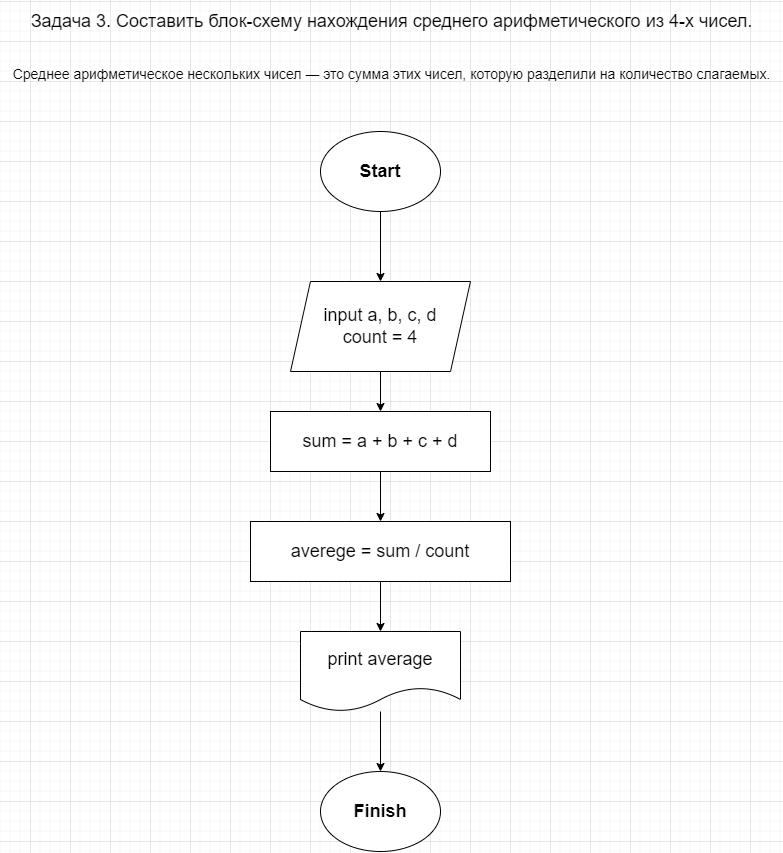

The diagram above was exported from draw.io. Its source (the exported page's mxGraphModel, read from the mxfile embedded in the PNG):
<mxGraphModel dx="595" dy="3067" grid="1" gridSize="10" guides="1" tooltips="1" connect="1" arrows="1" fold="1" page="1" pageScale="1" pageWidth="827" pageHeight="1169" math="0" shadow="0">
  <root>
    <mxCell id="0" />
    <mxCell id="1" parent="0" />
    <mxCell id="lA_zNPmyUzb5ur6s-X7t-1" value="&lt;font style=&quot;font-size: 14px;&quot;&gt;Среднее арифметическое нескольких чисел — это сумма этих чисел, которую разделили на количество слагаемых.&lt;/font&gt;" style="text;html=1;align=center;verticalAlign=middle;resizable=0;points=[];autosize=1;strokeColor=none;fillColor=none;fontSize=24;" parent="1" vertex="1">
      <mxGeometry x="851" y="-2270" width="780" height="40" as="geometry" />
    </mxCell>
    <mxCell id="lA_zNPmyUzb5ur6s-X7t-2" value="&lt;span class=&quot;fontstyle0&quot;&gt;&lt;font style=&quot;font-size: 18px;&quot;&gt;Задача 3. Составить блок-схему нахождения среднего арифметического из 4-х чисел.&lt;/font&gt;&lt;/span&gt;" style="text;html=1;align=center;verticalAlign=middle;resizable=0;points=[];autosize=1;strokeColor=none;fillColor=none;fontSize=14;" parent="1" vertex="1">
      <mxGeometry x="866" y="-2320" width="750" height="40" as="geometry" />
    </mxCell>
    <mxCell id="lA_zNPmyUzb5ur6s-X7t-10" style="edgeStyle=orthogonalEdgeStyle;rounded=0;orthogonalLoop=1;jettySize=auto;html=1;entryX=0.5;entryY=0;entryDx=0;entryDy=0;fontSize=18;" parent="1" source="lA_zNPmyUzb5ur6s-X7t-3" target="lA_zNPmyUzb5ur6s-X7t-9" edge="1">
      <mxGeometry relative="1" as="geometry" />
    </mxCell>
    <mxCell id="lA_zNPmyUzb5ur6s-X7t-3" value="&lt;b&gt;Start&lt;/b&gt;" style="ellipse;whiteSpace=wrap;html=1;fontSize=18;" parent="1" vertex="1">
      <mxGeometry x="1170" y="-2190" width="120" height="80" as="geometry" />
    </mxCell>
    <mxCell id="lA_zNPmyUzb5ur6s-X7t-5" value="&lt;b&gt;Finish&lt;/b&gt;" style="ellipse;whiteSpace=wrap;html=1;fontSize=18;" parent="1" vertex="1">
      <mxGeometry x="1170" y="-1550" width="120" height="80" as="geometry" />
    </mxCell>
    <mxCell id="lA_zNPmyUzb5ur6s-X7t-12" style="edgeStyle=orthogonalEdgeStyle;rounded=0;orthogonalLoop=1;jettySize=auto;html=1;entryX=0.5;entryY=0;entryDx=0;entryDy=0;fontSize=18;" parent="1" source="lA_zNPmyUzb5ur6s-X7t-9" target="lA_zNPmyUzb5ur6s-X7t-11" edge="1">
      <mxGeometry relative="1" as="geometry" />
    </mxCell>
    <mxCell id="lA_zNPmyUzb5ur6s-X7t-9" value="input a, b, c, d&lt;br&gt;count = 4" style="shape=parallelogram;perimeter=parallelogramPerimeter;whiteSpace=wrap;html=1;fixedSize=1;fontSize=18;" parent="1" vertex="1">
      <mxGeometry x="1140" y="-2040" width="180" height="90" as="geometry" />
    </mxCell>
    <mxCell id="lA_zNPmyUzb5ur6s-X7t-14" style="edgeStyle=orthogonalEdgeStyle;rounded=0;orthogonalLoop=1;jettySize=auto;html=1;entryX=0.5;entryY=0;entryDx=0;entryDy=0;fontSize=18;" parent="1" source="lA_zNPmyUzb5ur6s-X7t-11" target="lA_zNPmyUzb5ur6s-X7t-13" edge="1">
      <mxGeometry relative="1" as="geometry" />
    </mxCell>
    <mxCell id="lA_zNPmyUzb5ur6s-X7t-11" value="sum = a + b + c + d" style="whiteSpace=wrap;html=1;fontSize=18;" parent="1" vertex="1">
      <mxGeometry x="1120" y="-1910" width="220" height="60" as="geometry" />
    </mxCell>
    <mxCell id="lA_zNPmyUzb5ur6s-X7t-16" style="edgeStyle=orthogonalEdgeStyle;rounded=0;orthogonalLoop=1;jettySize=auto;html=1;entryX=0.5;entryY=0;entryDx=0;entryDy=0;fontSize=18;" parent="1" source="lA_zNPmyUzb5ur6s-X7t-13" target="lA_zNPmyUzb5ur6s-X7t-15" edge="1">
      <mxGeometry relative="1" as="geometry" />
    </mxCell>
    <mxCell id="lA_zNPmyUzb5ur6s-X7t-13" value="averege = sum / count" style="whiteSpace=wrap;html=1;fontSize=18;" parent="1" vertex="1">
      <mxGeometry x="1100" y="-1800" width="260" height="60" as="geometry" />
    </mxCell>
    <mxCell id="lA_zNPmyUzb5ur6s-X7t-18" style="edgeStyle=orthogonalEdgeStyle;rounded=0;orthogonalLoop=1;jettySize=auto;html=1;entryX=0.5;entryY=0;entryDx=0;entryDy=0;fontSize=18;" parent="1" source="lA_zNPmyUzb5ur6s-X7t-15" target="lA_zNPmyUzb5ur6s-X7t-5" edge="1">
      <mxGeometry relative="1" as="geometry" />
    </mxCell>
    <mxCell id="lA_zNPmyUzb5ur6s-X7t-15" value="print average" style="shape=document;whiteSpace=wrap;html=1;boundedLbl=1;fontSize=18;" parent="1" vertex="1">
      <mxGeometry x="1150" y="-1690" width="160" height="80" as="geometry" />
    </mxCell>
  </root>
</mxGraphModel>